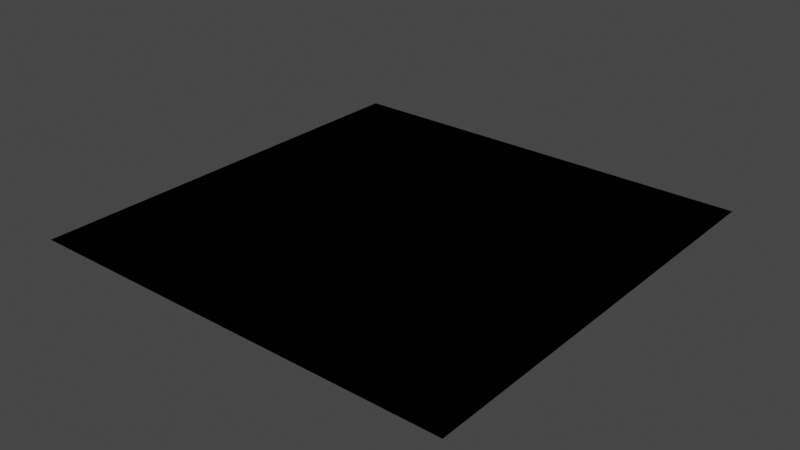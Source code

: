 # Source: Deck.blend  (saved by Blender 3.6.11; exported with 4.5.12 LTS)
import bpy
from mathutils import Matrix  # noqa: F401  (used for matrix-valued properties, if any)

bpy.ops.wm.read_factory_settings(use_empty=True)
scene = bpy.context.scene
scene.name = 'Scene'

# ---- collections
col_collection = bpy.data.collections.new('Collection'); scene.collection.children.link(col_collection)

# ---- images (referenced by path relative to the original .blend; pixels are not part of the script)
import os
ASSET_DIR = os.environ.get("B2B_ASSET_DIR", "")  # directory of the original .blend (textures are referenced by path, not embedded)
HERE = os.path.dirname(os.path.abspath(__file__))  # packed textures are extracted next to this script under _unpacked/

def load_image(name, relpath, width, height, colorspace="sRGB"):
    """Load a texture the original file referenced (path relative to the .blend, or extracted next to this script)."""
    p = next((c for c in (os.path.join(HERE, relpath), os.path.join(ASSET_DIR, relpath)) if relpath and os.path.exists(c)), "")
    if p:
        img = bpy.data.images.load(p, check_existing=True)
        img.name = name
    else:  # same state as the original file: an image datablock whose file is absent (Cycles renders it pink)
        img = bpy.data.images.new(name, width, height)
        img.source = "FILE"
        img.filepath = "//" + (relpath or name)
    img.colorspace_settings.name = colorspace
    return img
img_deck_wetmap_dds = load_image('Deck_WetMap.dds', 'textures/Deck_WetMap.dds', 1024, 1024, 'sRGB')
img_cv_6_deck_paint_base_roughmet_dds_001 = load_image('CV-6_Deck_Paint_Base_RoughMet.dds.001', 'textures/CV-6_Deck_Paint_Base_RoughMet.dds', 1024, 1024, 'Non-Color')
img_cv_6_deck_paint_normal_dds_001 = load_image('CV-6_Deck_Paint_Normal.dds.001', 'textures/CV-6_Deck_Paint_Normal.dds', 1024, 1024, 'Non-Color')
img_cv_6_deck_paint_base_dds_001 = load_image('CV-6_Deck_Paint_Base.dds.001', 'textures/CV-6_Deck_Paint_Base.dds', 1024, 1024, 'sRGB')
img_deck_demo_decal_base_roughmet_dds = load_image('Deck_Demo_Decal_Base_RoughMet.dds', 'textures/Deck_Demo_Decal_Base_RoughMet.dds', 1024, 1024, 'Non-Color')
img_deck_demo_decal_base_dds = load_image('Deck_Demo_Decal_Base.dds', 'textures/Deck_Demo_Decal_Base.dds', 1024, 1024, 'sRGB')
img_deck_demo_dm_map_dds = load_image('Deck_Demo_DM_Map.dds', 'textures/Deck_Demo_DM_Map.dds', 1024, 1024, 'Non-Color')
img_deck_demo_dm_dds = load_image('Deck_Demo_DM.dds', 'textures/Deck_Demo_DM.dds', 1024, 1024, 'sRGB')
img_deck_demo_base_roughmet_dds = load_image('Deck_Demo_Base_RoughMet.dds', 'textures/Deck_Demo_Base_RoughMet.dds', 1024, 1024, 'Non-Color')
img_deck_demo_normal_dds = load_image('Deck_Demo_Normal.dds', 'textures/Deck_Demo_Normal.dds', 1024, 1024, 'Non-Color')
img_deck_demo_base_dds = load_image('Deck_Demo_Base.dds', 'textures/Deck_Demo_Base.dds', 1024, 1024, 'sRGB')

# ---- materials (node trees are filled in below, after node groups)
mat_deck_paint_demo = bpy.data.materials.new('Deck_Paint_Demo')
mat_deck_paint_demo.use_transparent_shadow = False
mat_deck_demo = bpy.data.materials.new('Deck_Demo')
mat_deck_demo.use_transparent_shadow = False

# ---- material node trees
mat_deck_paint_demo.use_nodes = True; mat_deck_paint_demo.node_tree.nodes.clear()
_N = mat_deck_paint_demo.node_tree.nodes; _L = mat_deck_paint_demo.node_tree.links
n0 = _N.new('ShaderNodeOutputMaterial'); n0.name = 'Material Output'; n0.location = (300, 300)
n1 = _N.new('ShaderNodeUVMap'); n1.name = 'UV Map'; n1.location = (-1297, -281)
n1.uv_map = 'UVMap_AO_6K'
n2 = _N.new('ShaderNodeTexImage'); n2.name = 'Image Texture.008'; n2.location = (-938, -369)
n2.image = img_deck_wetmap_dds
n3 = _N.new('ShaderNodeTexImage'); n3.name = 'Image Texture.001'; n3.location = (-590, 436)
n3.image = img_cv_6_deck_paint_base_roughmet_dds_001
n4 = _N.new('ShaderNodeTexImage'); n4.name = 'Image Texture.002'; n4.location = (-587, 145)
n4.image = img_cv_6_deck_paint_normal_dds_001
n5 = _N.new('ShaderNodeTexImage'); n5.name = 'Image Texture'; n5.location = (-590, 721)
n5.image = img_cv_6_deck_paint_base_dds_001
n6 = _N.new('ShaderNodeTexImage'); n6.name = 'Image Texture.004'; n6.location = (-940, -50)
n6.image = img_deck_demo_decal_base_roughmet_dds
n7 = _N.new('ShaderNodeTexImage'); n7.name = 'Image Texture.003'; n7.location = (-941, 269)
n7.width = 251
n7.image = img_deck_demo_decal_base_dds
n8 = _N.new('ShaderNodeTexImage'); n8.name = 'Image Texture.010'; n8.location = (-942, -957)
n8.image = img_deck_demo_dm_map_dds
n9 = _N.new('ShaderNodeTexImage'); n9.name = 'Image Texture.009'; n9.location = (-941, -664)
n9.image = img_deck_demo_dm_dds
n10 = _N.new('NodeUndefined'); n10.name = 'EDM_Deck_Material'; n10.location = (-134, 425)
n10.inputs[4].default_value = 0.0
n10.inputs[8].default_value = 0.0
n10.inputs[10].default_value = 0.0
n10.inputs[12].default_value = (0.0, 0.0, 0.0, 1.0)
n10.inputs[15].default_value = 1.0
n10.inputs[16].default_value = 0
n10.inputs[17].default_value = 12
_L.new(n1.outputs[0], n2.inputs[0])
_L.new(n1.outputs[0], n9.inputs[0])
_L.new(n1.outputs[0], n8.inputs[0])
_L.new(n10.outputs[0], n0.inputs[0])
_L.new(n5.outputs[0], n10.inputs[0])
_L.new(n3.outputs[0], n10.inputs[2])
_L.new(n4.outputs[0], n10.inputs[3])
_L.new(n2.outputs[0], n10.inputs[9])
_L.new(n5.outputs[1], n10.inputs[1])
_L.new(n9.outputs[0], n10.inputs[11])
_L.new(n8.outputs[0], n10.inputs[13])
_L.new(n8.outputs[1], n10.inputs[14])
_L.new(n1.outputs[0], n6.inputs[0])
_L.new(n1.outputs[0], n7.inputs[0])
_L.new(n7.outputs[0], n10.inputs[5])
_L.new(n7.outputs[1], n10.inputs[6])
_L.new(n6.outputs[0], n10.inputs[7])
n0.is_active_output = True
mat_deck_demo.use_nodes = True; mat_deck_demo.node_tree.nodes.clear()
_N = mat_deck_demo.node_tree.nodes; _L = mat_deck_demo.node_tree.links
n0 = _N.new('ShaderNodeUVMap'); n0.name = 'UV Map'; n0.location = (-1297, -281)
n0.uv_map = 'UVMap_AO_6K'
n1 = _N.new('ShaderNodeTexImage'); n1.name = 'Image Texture.001'; n1.location = (-592, 299)
n1.image = img_deck_demo_base_roughmet_dds
n2 = _N.new('ShaderNodeOutputMaterial'); n2.name = 'Material Output'; n2.location = (315, 317)
n3 = _N.new('ShaderNodeTexImage'); n3.name = 'Image Texture.002'; n3.location = (-595, 9)
n3.image = img_deck_demo_normal_dds
n4 = _N.new('ShaderNodeTexImage'); n4.name = 'Image Texture'; n4.location = (-588, 588)
n4.image = img_deck_demo_base_dds
n5 = _N.new('ShaderNodeTexImage'); n5.name = 'Image Texture.008'; n5.location = (-938, -334)
n5.image = img_deck_wetmap_dds
n6 = _N.new('ShaderNodeTexImage'); n6.name = 'Image Texture.012'; n6.location = (-940, -624)
n6.image = img_deck_demo_dm_dds
n7 = _N.new('ShaderNodeTexImage'); n7.name = 'Image Texture.011'; n7.location = (-942, -910)
n7.image = img_deck_demo_dm_map_dds
n8 = _N.new('ShaderNodeTexImage'); n8.name = 'Image Texture.003'; n8.location = (-934, 254)
n8.width = 251
n8.image = img_deck_demo_decal_base_dds
n9 = _N.new('ShaderNodeTexImage'); n9.name = 'Image Texture.004'; n9.location = (-933, -42)
n9.image = img_deck_demo_decal_base_roughmet_dds
n10 = _N.new('NodeUndefined'); n10.name = 'EDM_Deck_Material'; n10.location = (-165, 423)
n10.inputs[1].default_value = 1.0
n10.inputs[4].default_value = 0.0
n10.inputs[8].default_value = 0.0
n10.inputs[10].default_value = 0.0
n10.inputs[12].default_value = (0.0, 0.0, 0.0, 1.0)
n10.inputs[15].default_value = 1.0
n10.inputs[16].default_value = 0
n10.inputs[17].default_value = 12
_L.new(n0.outputs[0], n5.inputs[0])
_L.new(n0.outputs[0], n6.inputs[0])
_L.new(n0.outputs[0], n7.inputs[0])
_L.new(n4.outputs[0], n10.inputs[0])
_L.new(n3.outputs[0], n10.inputs[3])
_L.new(n1.outputs[0], n10.inputs[2])
_L.new(n5.outputs[0], n10.inputs[9])
_L.new(n6.outputs[0], n10.inputs[11])
_L.new(n7.outputs[0], n10.inputs[13])
_L.new(n7.outputs[1], n10.inputs[14])
_L.new(n0.outputs[0], n9.inputs[0])
_L.new(n0.outputs[0], n8.inputs[0])
_L.new(n8.outputs[0], n10.inputs[5])
_L.new(n9.outputs[0], n10.inputs[7])
_L.new(n10.outputs[0], n2.inputs[0])
_L.new(n8.outputs[1], n10.inputs[6])
n2.is_active_output = True

# ---- world
world_world = bpy.data.worlds.new('World'); scene.world = world_world
world_world.use_nodes = True; world_world.node_tree.nodes.clear()
_N = world_world.node_tree.nodes; _L = world_world.node_tree.links
n0 = _N.new('ShaderNodeOutputWorld'); n0.name = 'World Output'; n0.location = (300, 300)
n1 = _N.new('ShaderNodeBackground'); n1.name = 'Background'; n1.location = (10, 300)
n1.inputs[0].default_value = (0.05088, 0.05088, 0.05088, 1.0)
_L.new(n1.outputs[0], n0.inputs[0])
n0.is_active_output = True
world_world.color = (0.05088, 0.05088, 0.05088)
world_world.use_sun_shadow = False
world_world.sun_shadow_jitter_overblur = 0.0

# ---- meshes
me_plane_008 = bpy.data.meshes.new('Plane.008')
me_plane_008.from_pydata([(2.596, -2.596, -0.2951), (2.596, 2.595, -0.2951), (-2.595, -2.596, -0.2951), (-2.595, 2.595, -0.2951)], [], [(0, 1, 3, 2)])
_uv = me_plane_008.uv_layers.new(name='UVMap')
_uv.uv.foreach_set('vector', [0.0, 0.0, 1.0, 0.0, 1.0, 1.0, 0.0, 1.0])
_uv.active_render = True
_uv = me_plane_008.uv_layers.new(name='UVMap_AO_6K')
_uv.uv.foreach_set('vector', [0.2866, 0.3187, 0.6835, 0.3187, 0.6835, 0.7156, 0.2866, 0.7156])
me_plane_008.materials.append(mat_deck_paint_demo)
me_plane_008.update()
me_plane_003 = bpy.data.meshes.new('Plane.003')
me_plane_003.from_pydata([(5.0, 5.0, 4.657e-10), (5.0, -5.0, 4.657e-10), (-5.0, 5.0, 4.657e-10), (-5.0, -5.0, 4.657e-10)], [], [(1, 0, 2, 3)])
me_plane_003.polygons.foreach_set('use_smooth', [True] * 1)
_uv = me_plane_003.uv_layers.new(name='UVMap_Tile')
_uv.uv.foreach_set('vector', [1.322, -0.2164, 1.322, 1.053, 0.05201, 1.053, 0.05202, -0.2164])
_uv.active_render = True
_uv = me_plane_003.uv_layers.new(name='UVMap_AO_6K')
_uv.uv.foreach_set('vector', [0.2364, 0.2685, 0.7338, 0.2685, 0.7338, 0.7659, 0.2364, 0.7659])
_ca = me_plane_003.color_attributes.new('Col', 'BYTE_COLOR', 'CORNER')
_ca.data.foreach_set('color', [1.0, 1.0, 1.0, 1.0, 1.0, 1.0, 1.0, 1.0, 1.0, 1.0, 1.0, 1.0, 1.0, 1.0, 1.0, 1.0])
_ca = me_plane_003.color_attributes.new('__uvp2_group', 'BYTE_COLOR', 'CORNER')
_ca.data.foreach_set('color', [1.0, 1.0, 1.0, 1.0, 1.0, 1.0, 1.0, 1.0, 1.0, 1.0, 1.0, 1.0, 1.0, 1.0, 1.0, 1.0])
_ca = me_plane_003.color_attributes.new('__uvp2_split_offset', 'BYTE_COLOR', 'CORNER')
_ca.data.foreach_set('color', [1.0, 1.0, 1.0, 1.0, 1.0, 1.0, 1.0, 1.0, 1.0, 1.0, 1.0, 1.0, 1.0, 1.0, 1.0, 1.0])
me_plane_003.materials.append(mat_deck_demo)
me_plane_003.use_remesh_fix_poles = True
me_plane_003.use_remesh_preserve_attributes = False
me_plane_003.update()

# ---- objects
ob_deck_paint = bpy.data.objects.new('Deck_Paint', me_plane_008)
ob_deck = bpy.data.objects.new('Deck', me_plane_003)

# ---- transforms, parenting, visibility, modifiers, constraints
ob_deck_paint.location = (0.0, 0.0, 0.4636)
ob_deck_paint.scale = (1.537, 1.537, 1.537)
ob_deck.location = (0.0, 0.0, 0.0)
_vg = ob_deck.vertex_groups.new(name='Belt')
_vg = ob_deck.vertex_groups.new(name='Midle_Dotted')
_vg = ob_deck.vertex_groups.new(name='Side_Solid_(wood?)')
_vg = ob_deck.vertex_groups.new(name='Side_Dotted')
_vg = ob_deck.vertex_groups.new(name='Elevator_Lines_Holes')
_vg = ob_deck.vertex_groups.new(name='Catapult')
_vg = ob_deck.vertex_groups.new(name='Group')
_vg = ob_deck.vertex_groups.new(name='WeightedNormal')
_m = ob_deck.modifiers.new('WeightedNormal', 'WEIGHTED_NORMAL')
_m.weight = 100
_m.vertex_group = 'WeightedNormal'

# ---- collection membership
col_collection.objects.link(ob_deck_paint)
col_collection.objects.link(ob_deck)

# ---- scene / render settings (as saved in the file)
scene.frame_start = 1; scene.frame_end = 250; scene.frame_set(1)
scene.render.engine = 'BLENDER_EEVEE_NEXT'
scene.cycles.use_denoising = False
scene.cycles.sampling_pattern = 'TABULATED_SOBOL'
scene.eevee.use_gtao = True
scene.eevee.use_raytracing = True
scene.view_settings.view_transform = 'Filmic'
bpy.context.view_layer.update()

# ---- added for rendering (the .blend has no active camera and no usable light): camera, sun
cam_auto = bpy.data.cameras.new('AutoCamera')
cam_auto.lens = 50.0
cam_auto.sensor_width = 36.0
cam_auto.clip_end = 1000.0
ob_auto_camera = bpy.data.objects.new('AutoCamera', cam_auto)
scene.collection.objects.link(ob_auto_camera)
ob_auto_camera.location = (13.0847, -15.7016, 10.4727)
ob_auto_camera.rotation_euler = (1.09748, -7.21219e-08, 0.694738)
scene.camera = ob_auto_camera
light_auto_sun = bpy.data.lights.new('AutoSun', 'SUN')
light_auto_sun.energy = 3.0
light_auto_sun.angle = 0.0523599
ob_auto_sun = bpy.data.objects.new('AutoSun', light_auto_sun)
scene.collection.objects.link(ob_auto_sun)
ob_auto_sun.rotation_euler = (0.872665, 0.174533, 0.523599)
bpy.context.view_layer.update()

